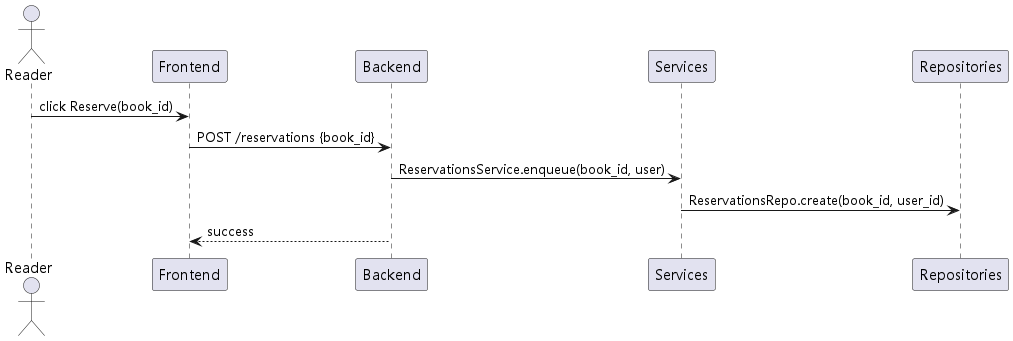

The diagram above was rendered by PlantUML. Its source (embedded in the PNG):
@startuml
!include _skin.iuml
actor Reader
Reader -> Frontend: click Reserve(book_id)
Frontend -> Backend: POST /reservations {book_id}
Backend -> Services: ReservationsService.enqueue(book_id, user)
Services -> Repositories: ReservationsRepo.create(book_id, user_id)
Backend --> Frontend: success
@enduml